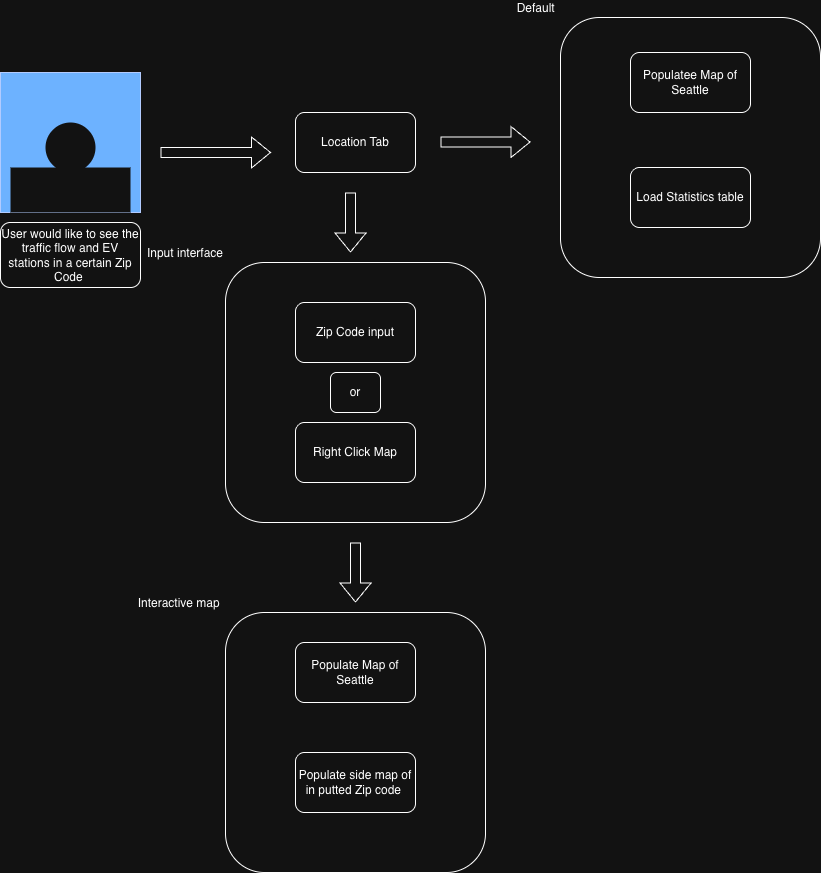

The diagram above was exported from draw.io. Its source (the exported page's mxGraphModel, read from the mxfile embedded in the PNG):
<mxGraphModel dx="823" dy="560" grid="1" gridSize="10" guides="1" tooltips="1" connect="1" arrows="1" fold="1" page="1" pageScale="1" pageWidth="850" pageHeight="1100" math="0" shadow="0">
  <root>
    <mxCell id="0" />
    <mxCell id="1" parent="0" />
    <mxCell id="fj2bz7t2UAw1U7xRxP-2-1" parent="1" style="whiteSpace=wrap;html=1;aspect=fixed;fillColor=#0050ef;fontColor=#ffffff;strokeColor=#001DBC;" value="" vertex="1">
      <mxGeometry height="140" width="140" x="70" y="90" as="geometry" />
    </mxCell>
    <mxCell id="fj2bz7t2UAw1U7xRxP-2-2" parent="1" style="ellipse;shape=doubleEllipse;whiteSpace=wrap;html=1;aspect=fixed;strokeColor=none;" value="" vertex="1">
      <mxGeometry height="50" width="50" x="115" y="140" as="geometry" />
    </mxCell>
    <mxCell id="fj2bz7t2UAw1U7xRxP-2-3" parent="1" style="shape=ext;double=1;rounded=0;whiteSpace=wrap;html=1;strokeColor=none;" value="" vertex="1">
      <mxGeometry height="45" width="120" x="80" y="185" as="geometry" />
    </mxCell>
    <mxCell id="fj2bz7t2UAw1U7xRxP-2-5" edge="1" parent="1" style="shape=flexArrow;endArrow=classic;html=1;rounded=0;" value="">
      <mxGeometry height="50" relative="1" width="50" as="geometry">
        <mxPoint x="230" y="170" as="sourcePoint" />
        <mxPoint x="340.5" y="170" as="targetPoint" />
      </mxGeometry>
    </mxCell>
    <mxCell id="fj2bz7t2UAw1U7xRxP-2-6" parent="1" style="rounded=1;whiteSpace=wrap;html=1;" value="Location Tab" vertex="1">
      <mxGeometry height="60" width="120" x="365" y="130" as="geometry" />
    </mxCell>
    <mxCell id="fj2bz7t2UAw1U7xRxP-2-7" edge="1" parent="1" style="shape=flexArrow;endArrow=classic;html=1;rounded=0;" value="">
      <mxGeometry height="50" relative="1" width="50" as="geometry">
        <mxPoint x="420" y="210" as="sourcePoint" />
        <mxPoint x="420" y="270" as="targetPoint" />
      </mxGeometry>
    </mxCell>
    <mxCell id="fj2bz7t2UAw1U7xRxP-2-10" parent="1" style="whiteSpace=wrap;html=1;aspect=fixed;strokeColor=default;gradientColor=none;rounded=1;fillColor=none;labelPosition=left;verticalLabelPosition=top;align=right;verticalAlign=bottom;" value="Input interface" vertex="1">
      <mxGeometry height="260" width="260" x="295" y="280" as="geometry" />
    </mxCell>
    <mxCell id="fj2bz7t2UAw1U7xRxP-2-11" parent="1" style="rounded=1;whiteSpace=wrap;html=1;" value="Zip Code input" vertex="1">
      <mxGeometry height="60" width="120" x="365" y="320" as="geometry" />
    </mxCell>
    <mxCell id="fj2bz7t2UAw1U7xRxP-2-12" parent="1" style="rounded=1;whiteSpace=wrap;html=1;" value="Right Click Map" vertex="1">
      <mxGeometry height="60" width="120" x="365" y="440" as="geometry" />
    </mxCell>
    <mxCell id="fj2bz7t2UAw1U7xRxP-2-15" parent="1" style="rounded=1;whiteSpace=wrap;html=1;" value="or" vertex="1">
      <mxGeometry height="40" width="50" x="400" y="390" as="geometry" />
    </mxCell>
    <mxCell id="fj2bz7t2UAw1U7xRxP-2-16" edge="1" parent="1" style="shape=flexArrow;endArrow=classic;html=1;rounded=0;" value="">
      <mxGeometry height="50" relative="1" width="50" as="geometry">
        <mxPoint x="425" y="560" as="sourcePoint" />
        <mxPoint x="425" y="620" as="targetPoint" />
      </mxGeometry>
    </mxCell>
    <mxCell id="fj2bz7t2UAw1U7xRxP-2-17" parent="1" style="whiteSpace=wrap;html=1;aspect=fixed;strokeColor=default;gradientColor=none;rounded=1;fillColor=none;labelPosition=left;verticalLabelPosition=top;align=right;verticalAlign=bottom;" value="Interactive map&amp;nbsp;" vertex="1">
      <mxGeometry height="260" width="260" x="295" y="630" as="geometry" />
    </mxCell>
    <mxCell id="fj2bz7t2UAw1U7xRxP-2-19" parent="1" style="rounded=1;whiteSpace=wrap;html=1;" value="Populate side map of in putted Zip code&amp;nbsp;" vertex="1">
      <mxGeometry height="60" width="120" x="365" y="770" as="geometry" />
    </mxCell>
    <mxCell id="fj2bz7t2UAw1U7xRxP-2-20" edge="1" parent="1" style="shape=flexArrow;endArrow=classic;html=1;rounded=0;" value="">
      <mxGeometry height="50" relative="1" width="50" as="geometry">
        <mxPoint x="510" y="159.5" as="sourcePoint" />
        <mxPoint x="600" y="159.5" as="targetPoint" />
      </mxGeometry>
    </mxCell>
    <mxCell id="fj2bz7t2UAw1U7xRxP-2-21" parent="1" style="whiteSpace=wrap;html=1;aspect=fixed;strokeColor=default;gradientColor=none;rounded=1;fillColor=none;labelPosition=left;verticalLabelPosition=top;align=right;verticalAlign=bottom;" value="Default&amp;nbsp;" vertex="1">
      <mxGeometry height="260" width="260" x="630" y="35" as="geometry" />
    </mxCell>
    <mxCell id="fj2bz7t2UAw1U7xRxP-2-22" parent="1" style="rounded=1;whiteSpace=wrap;html=1;" value="Populate Map of Seattle" vertex="1">
      <mxGeometry height="60" width="120" x="365" y="660" as="geometry" />
    </mxCell>
    <mxCell id="fj2bz7t2UAw1U7xRxP-2-23" parent="1" style="rounded=1;whiteSpace=wrap;html=1;" value="Populatee Map of Seattle" vertex="1">
      <mxGeometry height="60" width="120" x="700" y="70" as="geometry" />
    </mxCell>
    <mxCell id="fj2bz7t2UAw1U7xRxP-2-24" parent="1" style="rounded=1;whiteSpace=wrap;html=1;" value="Load Statistics table" vertex="1">
      <mxGeometry height="60" width="120" x="700" y="185" as="geometry" />
    </mxCell>
    <mxCell id="fj2bz7t2UAw1U7xRxP-2-25" parent="1" style="rounded=1;whiteSpace=wrap;html=1;" value="User would like to see the traffic flow and EV stations in a certain Zip Code&amp;nbsp;" vertex="1">
      <mxGeometry height="65" width="140" x="70" y="240" as="geometry" />
    </mxCell>
  </root>
</mxGraphModel>